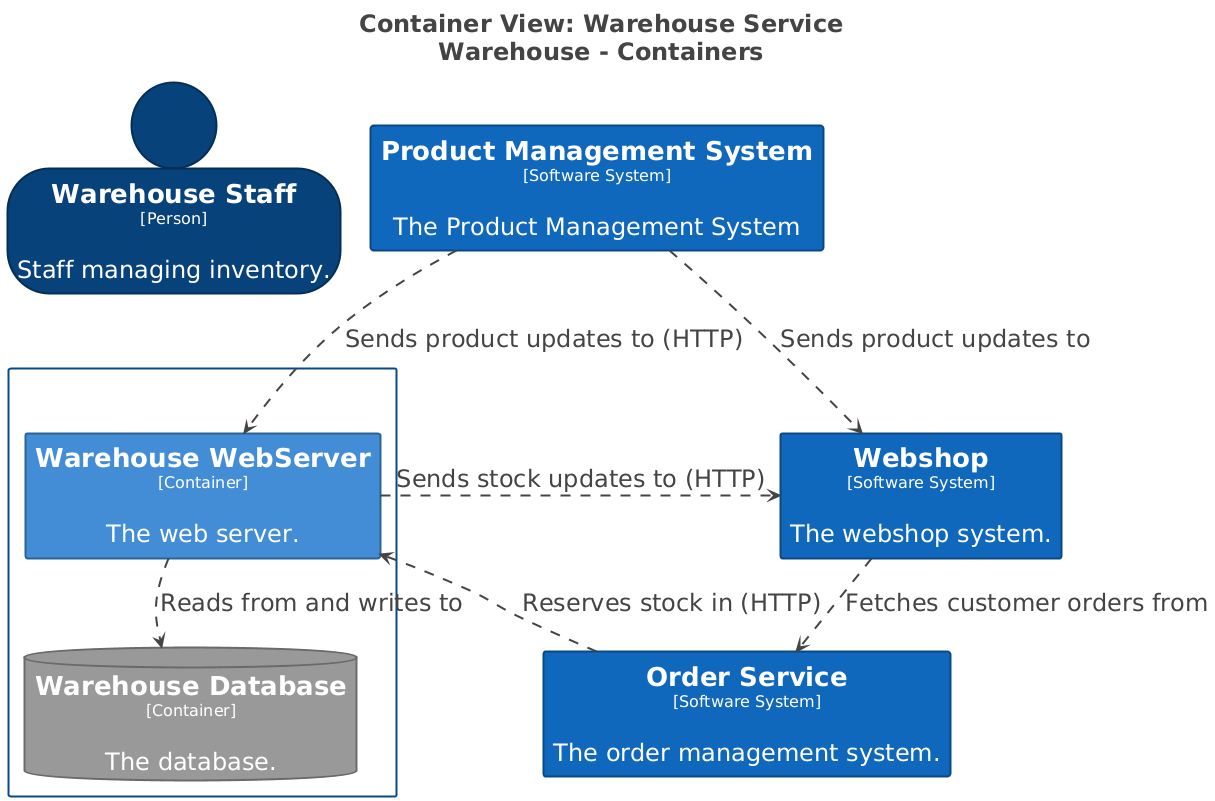

The diagram above was rendered by PlantUML. Its source (embedded in the PNG):
@startuml
title <size:24>Container View: Warehouse Service</size>\n<size:24>Warehouse - Containers</size>

set separator none
top to bottom direction
skinparam ranksep 60
skinparam nodesep 30
hide stereotype

<style>
  root {
    BackgroundColor: #ffffff;
    FontColor: #444444;
  }
  // Element,Container,Database
  .Element-RWxlbWVudCxDb250YWluZXIsRGF0YWJhc2U= {
    BackgroundColor: #999999;
    LineColor: #6b6b6b;
    LineStyle: 0;
    LineThickness: 2;
    FontColor: #ffffff;
    FontSize: 24;
    HorizontalAlignment: center;
    Shadowing: 0;
    MaximumWidth: 450;
  }
  // Element,Container,Web Server
  .Element-RWxlbWVudCxDb250YWluZXIsV2ViIFNlcnZlcg== {
    BackgroundColor: #438dd5;
    LineColor: #2e6295;
    LineStyle: 0;
    LineThickness: 2;
    FontColor: #ffffff;
    FontSize: 24;
    HorizontalAlignment: center;
    Shadowing: 0;
    MaximumWidth: 450;
  }
  // Element,Person
  .Element-RWxlbWVudCxQZXJzb24= {
    BackgroundColor: #08427b;
    LineColor: #052e56;
    LineStyle: 0;
    LineThickness: 2;
    FontColor: #ffffff;
    FontSize: 24;
    HorizontalAlignment: center;
    Shadowing: 0;
    MaximumWidth: 450;
  }
  // Element,Software System
  .Element-RWxlbWVudCxTb2Z0d2FyZSBTeXN0ZW0= {
    BackgroundColor: #1168bd;
    LineColor: #0b4884;
    LineStyle: 0;
    LineThickness: 2;
    FontColor: #ffffff;
    FontSize: 24;
    HorizontalAlignment: center;
    Shadowing: 0;
    MaximumWidth: 450;
  }
  // Relationship
  .Relationship-UmVsYXRpb25zaGlw {
    LineThickness: 2;
    LineStyle: 10-10;
    LineColor: #444444;
    FontColor: #444444;
    FontSize: 24;
  }
  // Warehouse Service
  .Boundary-V2FyZWhvdXNlIFNlcnZpY2U= {
    BackgroundColor: #ffffff;
    LineColor: #0b4884;
    LineStyle: 0;
    LineThickness: 2;
    FontColor: #ffffff;
    FontSize: 24;
    HorizontalAlignment: center;
    Shadowing: 0;
  }
</style>

person "==Warehouse Staff\n<size:16>[Person]</size>\n\nStaff managing inventory." <<Element-RWxlbWVudCxQZXJzb24=>> as WarehouseStaff
rectangle "==Webshop\n<size:16>[Software System]</size>\n\nThe webshop system." <<Element-RWxlbWVudCxTb2Z0d2FyZSBTeXN0ZW0=>> as Webshop
rectangle "==Product Management System\n<size:16>[Software System]</size>\n\nThe Product Management System" <<Element-RWxlbWVudCxTb2Z0d2FyZSBTeXN0ZW0=>> as ProductManagementSystem
rectangle "==Order Service\n<size:16>[Software System]</size>\n\nThe order management system." <<Element-RWxlbWVudCxTb2Z0d2FyZSBTeXN0ZW0=>> as OrderService

rectangle "Warehouse Service\n<size:16>[Software System]</size>" <<Boundary-V2FyZWhvdXNlIFNlcnZpY2U=>> {
  rectangle "==Warehouse WebServer\n<size:16>[Container]</size>\n\nThe web server." <<Element-RWxlbWVudCxDb250YWluZXIsV2ViIFNlcnZlcg==>> as WarehouseService.WarehouseWebServer
  database "==Warehouse Database\n<size:16>[Container]</size>\n\nThe database." <<Element-RWxlbWVudCxDb250YWluZXIsRGF0YWJhc2U=>> as WarehouseService.WarehouseDatabase
}

WarehouseService.WarehouseWebServer --> WarehouseService.WarehouseDatabase <<Relationship-UmVsYXRpb25zaGlw>> : "Reads from and writes to"
ProductManagementSystem --> WarehouseService.WarehouseWebServer <<Relationship-UmVsYXRpb25zaGlw>> : "Sends product updates to (HTTP)"
WarehouseService.WarehouseWebServer --> Webshop <<Relationship-UmVsYXRpb25zaGlw>> : "Sends stock updates to (HTTP)"
OrderService --> WarehouseService.WarehouseWebServer <<Relationship-UmVsYXRpb25zaGlw>> : "Reserves stock in (HTTP)"
ProductManagementSystem --> Webshop <<Relationship-UmVsYXRpb25zaGlw>> : "Sends product updates to"
Webshop --> OrderService <<Relationship-UmVsYXRpb25zaGlw>> : "Fetches customer orders from"

@enduml